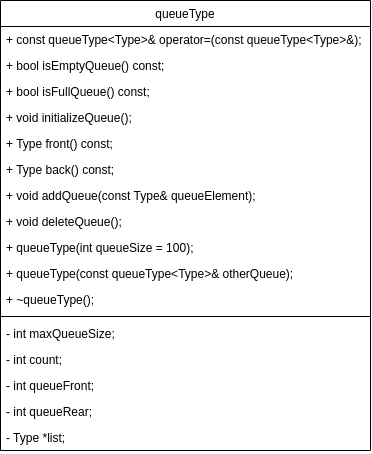

The diagram above was exported from draw.io. Its source (the exported page's mxGraphModel, read from the mxfile embedded in the PNG):
<mxGraphModel dx="558" dy="965" grid="1" gridSize="10" guides="1" tooltips="1" connect="1" arrows="1" fold="1" page="1" pageScale="1" pageWidth="827" pageHeight="1169" math="0" shadow="0">
  <root>
    <mxCell id="WIyWlLk6GJQsqaUBKTNV-0" />
    <mxCell id="WIyWlLk6GJQsqaUBKTNV-1" parent="WIyWlLk6GJQsqaUBKTNV-0" />
    <mxCell id="zkfFHV4jXpPFQw0GAbJ--17" value="queueType" style="swimlane;fontStyle=0;align=center;verticalAlign=top;childLayout=stackLayout;horizontal=1;startSize=26;horizontalStack=0;resizeParent=1;resizeLast=0;collapsible=1;marginBottom=0;rounded=0;shadow=0;strokeWidth=1;" parent="WIyWlLk6GJQsqaUBKTNV-1" vertex="1">
      <mxGeometry x="260" y="120" width="370" height="450" as="geometry">
        <mxRectangle x="550" y="140" width="160" height="26" as="alternateBounds" />
      </mxGeometry>
    </mxCell>
    <mxCell id="zkfFHV4jXpPFQw0GAbJ--18" value="+ const queueType&lt;Type&gt;&amp; operator=(const queueType&lt;Type&gt;&amp;);&#10;" style="text;align=left;verticalAlign=top;spacingLeft=4;spacingRight=4;overflow=hidden;rotatable=0;points=[[0,0.5],[1,0.5]];portConstraint=eastwest;" parent="zkfFHV4jXpPFQw0GAbJ--17" vertex="1">
      <mxGeometry y="26" width="370" height="26" as="geometry" />
    </mxCell>
    <mxCell id="zkfFHV4jXpPFQw0GAbJ--19" value="+ bool isEmptyQueue() const;&#10;" style="text;align=left;verticalAlign=top;spacingLeft=4;spacingRight=4;overflow=hidden;rotatable=0;points=[[0,0.5],[1,0.5]];portConstraint=eastwest;rounded=0;shadow=0;html=0;" parent="zkfFHV4jXpPFQw0GAbJ--17" vertex="1">
      <mxGeometry y="52" width="370" height="26" as="geometry" />
    </mxCell>
    <mxCell id="zkfFHV4jXpPFQw0GAbJ--20" value="+ bool isFullQueue() const;&#10;" style="text;align=left;verticalAlign=top;spacingLeft=4;spacingRight=4;overflow=hidden;rotatable=0;points=[[0,0.5],[1,0.5]];portConstraint=eastwest;rounded=0;shadow=0;html=0;" parent="zkfFHV4jXpPFQw0GAbJ--17" vertex="1">
      <mxGeometry y="78" width="370" height="26" as="geometry" />
    </mxCell>
    <mxCell id="zkfFHV4jXpPFQw0GAbJ--21" value="+ void initializeQueue();&#10;" style="text;align=left;verticalAlign=top;spacingLeft=4;spacingRight=4;overflow=hidden;rotatable=0;points=[[0,0.5],[1,0.5]];portConstraint=eastwest;rounded=0;shadow=0;html=0;" parent="zkfFHV4jXpPFQw0GAbJ--17" vertex="1">
      <mxGeometry y="104" width="370" height="26" as="geometry" />
    </mxCell>
    <mxCell id="zkfFHV4jXpPFQw0GAbJ--22" value="+ Type front() const;&#10;" style="text;align=left;verticalAlign=top;spacingLeft=4;spacingRight=4;overflow=hidden;rotatable=0;points=[[0,0.5],[1,0.5]];portConstraint=eastwest;rounded=0;shadow=0;html=0;" parent="zkfFHV4jXpPFQw0GAbJ--17" vertex="1">
      <mxGeometry y="130" width="370" height="26" as="geometry" />
    </mxCell>
    <mxCell id="Ry6Prj8GPHUIS67mclDZ-0" value="+ Type back() const;&#10;" style="text;align=left;verticalAlign=top;spacingLeft=4;spacingRight=4;overflow=hidden;rotatable=0;points=[[0,0.5],[1,0.5]];portConstraint=eastwest;rounded=0;shadow=0;html=0;" vertex="1" parent="zkfFHV4jXpPFQw0GAbJ--17">
      <mxGeometry y="156" width="370" height="26" as="geometry" />
    </mxCell>
    <mxCell id="zkfFHV4jXpPFQw0GAbJ--24" value="+ void addQueue(const Type&amp; queueElement);&#10;" style="text;align=left;verticalAlign=top;spacingLeft=4;spacingRight=4;overflow=hidden;rotatable=0;points=[[0,0.5],[1,0.5]];portConstraint=eastwest;" parent="zkfFHV4jXpPFQw0GAbJ--17" vertex="1">
      <mxGeometry y="182" width="370" height="26" as="geometry" />
    </mxCell>
    <mxCell id="Ry6Prj8GPHUIS67mclDZ-1" value="+ void deleteQueue();&#10;" style="text;align=left;verticalAlign=top;spacingLeft=4;spacingRight=4;overflow=hidden;rotatable=0;points=[[0,0.5],[1,0.5]];portConstraint=eastwest;" vertex="1" parent="zkfFHV4jXpPFQw0GAbJ--17">
      <mxGeometry y="208" width="370" height="26" as="geometry" />
    </mxCell>
    <mxCell id="Ry6Prj8GPHUIS67mclDZ-4" value="+ queueType(int queueSize = 100);&#10;" style="text;align=left;verticalAlign=top;spacingLeft=4;spacingRight=4;overflow=hidden;rotatable=0;points=[[0,0.5],[1,0.5]];portConstraint=eastwest;" vertex="1" parent="zkfFHV4jXpPFQw0GAbJ--17">
      <mxGeometry y="234" width="370" height="26" as="geometry" />
    </mxCell>
    <mxCell id="Ry6Prj8GPHUIS67mclDZ-3" value="+ queueType(const queueType&lt;Type&gt;&amp; otherQueue);" style="text;align=left;verticalAlign=top;spacingLeft=4;spacingRight=4;overflow=hidden;rotatable=0;points=[[0,0.5],[1,0.5]];portConstraint=eastwest;" vertex="1" parent="zkfFHV4jXpPFQw0GAbJ--17">
      <mxGeometry y="260" width="370" height="26" as="geometry" />
    </mxCell>
    <mxCell id="Ry6Prj8GPHUIS67mclDZ-2" value="+ ~queueType();&#10;" style="text;align=left;verticalAlign=top;spacingLeft=4;spacingRight=4;overflow=hidden;rotatable=0;points=[[0,0.5],[1,0.5]];portConstraint=eastwest;" vertex="1" parent="zkfFHV4jXpPFQw0GAbJ--17">
      <mxGeometry y="286" width="370" height="26" as="geometry" />
    </mxCell>
    <mxCell id="zkfFHV4jXpPFQw0GAbJ--23" value="" style="line;html=1;strokeWidth=1;align=left;verticalAlign=middle;spacingTop=-1;spacingLeft=3;spacingRight=3;rotatable=0;labelPosition=right;points=[];portConstraint=eastwest;" parent="zkfFHV4jXpPFQw0GAbJ--17" vertex="1">
      <mxGeometry y="312" width="370" height="8" as="geometry" />
    </mxCell>
    <mxCell id="zkfFHV4jXpPFQw0GAbJ--25" value="- int maxQueueSize;" style="text;align=left;verticalAlign=top;spacingLeft=4;spacingRight=4;overflow=hidden;rotatable=0;points=[[0,0.5],[1,0.5]];portConstraint=eastwest;" parent="zkfFHV4jXpPFQw0GAbJ--17" vertex="1">
      <mxGeometry y="320" width="370" height="26" as="geometry" />
    </mxCell>
    <mxCell id="Ry6Prj8GPHUIS67mclDZ-5" value="- int count;" style="text;align=left;verticalAlign=top;spacingLeft=4;spacingRight=4;overflow=hidden;rotatable=0;points=[[0,0.5],[1,0.5]];portConstraint=eastwest;" vertex="1" parent="zkfFHV4jXpPFQw0GAbJ--17">
      <mxGeometry y="346" width="370" height="26" as="geometry" />
    </mxCell>
    <mxCell id="Ry6Prj8GPHUIS67mclDZ-6" value="- int queueFront;" style="text;align=left;verticalAlign=top;spacingLeft=4;spacingRight=4;overflow=hidden;rotatable=0;points=[[0,0.5],[1,0.5]];portConstraint=eastwest;" vertex="1" parent="zkfFHV4jXpPFQw0GAbJ--17">
      <mxGeometry y="372" width="370" height="26" as="geometry" />
    </mxCell>
    <mxCell id="Ry6Prj8GPHUIS67mclDZ-7" value="- int queueRear;" style="text;align=left;verticalAlign=top;spacingLeft=4;spacingRight=4;overflow=hidden;rotatable=0;points=[[0,0.5],[1,0.5]];portConstraint=eastwest;" vertex="1" parent="zkfFHV4jXpPFQw0GAbJ--17">
      <mxGeometry y="398" width="370" height="26" as="geometry" />
    </mxCell>
    <mxCell id="Ry6Prj8GPHUIS67mclDZ-8" value="- Type *list;" style="text;align=left;verticalAlign=top;spacingLeft=4;spacingRight=4;overflow=hidden;rotatable=0;points=[[0,0.5],[1,0.5]];portConstraint=eastwest;" vertex="1" parent="zkfFHV4jXpPFQw0GAbJ--17">
      <mxGeometry y="424" width="370" height="26" as="geometry" />
    </mxCell>
  </root>
</mxGraphModel>